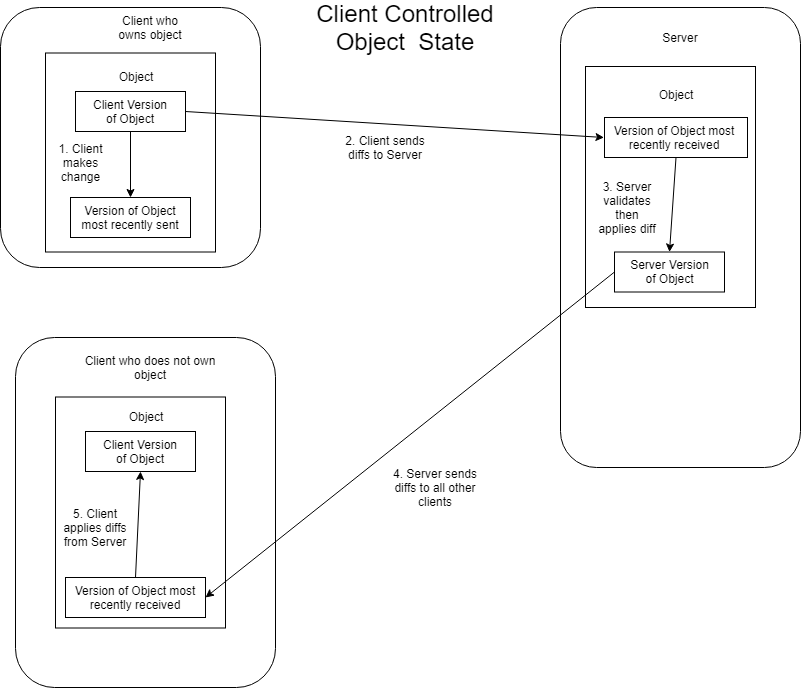

The diagram above was exported from draw.io. Its source (the exported page's mxGraphModel, read from the mxfile embedded in the PNG):
<mxGraphModel dx="1422" dy="747" grid="1" gridSize="10" guides="1" tooltips="1" connect="1" arrows="1" fold="1" page="1" pageScale="1" pageWidth="850" pageHeight="1100" math="0" shadow="0">
  <root>
    <mxCell id="0" />
    <mxCell id="1" parent="0" />
    <mxCell id="q5ffbUfzHLeApA7DrxsX-1" value="" style="rounded=1;whiteSpace=wrap;html=1;" parent="1" vertex="1">
      <mxGeometry x="20" y="20" width="260" height="260" as="geometry" />
    </mxCell>
    <mxCell id="q5ffbUfzHLeApA7DrxsX-2" value="Client who owns object" style="text;html=1;strokeColor=none;fillColor=none;align=center;verticalAlign=middle;whiteSpace=wrap;rounded=0;" parent="1" vertex="1">
      <mxGeometry x="130" y="30" width="80" height="20" as="geometry" />
    </mxCell>
    <mxCell id="q5ffbUfzHLeApA7DrxsX-4" value="" style="rounded=1;whiteSpace=wrap;html=1;" parent="1" vertex="1">
      <mxGeometry x="580" y="20" width="240" height="460" as="geometry" />
    </mxCell>
    <mxCell id="q5ffbUfzHLeApA7DrxsX-5" value="Server" style="text;html=1;strokeColor=none;fillColor=none;align=center;verticalAlign=middle;whiteSpace=wrap;rounded=0;" parent="1" vertex="1">
      <mxGeometry x="680" y="40" width="40" height="20" as="geometry" />
    </mxCell>
    <mxCell id="q5ffbUfzHLeApA7DrxsX-6" value="Client Version of Object" style="text;html=1;strokeColor=none;fillColor=none;align=center;verticalAlign=middle;whiteSpace=wrap;rounded=0;" parent="1" vertex="1">
      <mxGeometry x="110" y="114" width="80" height="20" as="geometry" />
    </mxCell>
    <mxCell id="q5ffbUfzHLeApA7DrxsX-9" value="Version of Object most recently sent" style="text;html=1;strokeColor=none;fillColor=none;align=center;verticalAlign=middle;whiteSpace=wrap;rounded=0;" parent="1" vertex="1">
      <mxGeometry x="100" y="220" width="100" height="20" as="geometry" />
    </mxCell>
    <mxCell id="q5ffbUfzHLeApA7DrxsX-10" style="edgeStyle=orthogonalEdgeStyle;rounded=0;orthogonalLoop=1;jettySize=auto;html=1;exitX=0.5;exitY=1;exitDx=0;exitDy=0;" parent="1" edge="1">
      <mxGeometry relative="1" as="geometry">
        <mxPoint x="155" y="229" as="sourcePoint" />
        <mxPoint x="155" y="229" as="targetPoint" />
      </mxGeometry>
    </mxCell>
    <mxCell id="q5ffbUfzHLeApA7DrxsX-14" value="" style="rounded=0;whiteSpace=wrap;html=1;fillColor=none;" parent="1" vertex="1">
      <mxGeometry x="65" y="65.5" width="170" height="199" as="geometry" />
    </mxCell>
    <mxCell id="q5ffbUfzHLeApA7DrxsX-15" value="" style="rounded=0;whiteSpace=wrap;html=1;fillColor=none;" parent="1" vertex="1">
      <mxGeometry x="95" y="104" width="110" height="40" as="geometry" />
    </mxCell>
    <mxCell id="q5ffbUfzHLeApA7DrxsX-16" value="" style="rounded=0;whiteSpace=wrap;html=1;fillColor=none;" parent="1" vertex="1">
      <mxGeometry x="90" y="210" width="120" height="40" as="geometry" />
    </mxCell>
    <mxCell id="q5ffbUfzHLeApA7DrxsX-17" value="Object" style="text;html=1;strokeColor=none;fillColor=none;align=center;verticalAlign=middle;whiteSpace=wrap;rounded=0;" parent="1" vertex="1">
      <mxGeometry x="135" y="79" width="40" height="20" as="geometry" />
    </mxCell>
    <mxCell id="q5ffbUfzHLeApA7DrxsX-26" value="" style="rounded=1;whiteSpace=wrap;html=1;" parent="1" vertex="1">
      <mxGeometry x="35" y="350" width="260" height="350" as="geometry" />
    </mxCell>
    <mxCell id="q5ffbUfzHLeApA7DrxsX-27" value="Client who does not own object" style="text;html=1;strokeColor=none;fillColor=none;align=center;verticalAlign=middle;whiteSpace=wrap;rounded=0;" parent="1" vertex="1">
      <mxGeometry x="100" y="370" width="140" height="20" as="geometry" />
    </mxCell>
    <mxCell id="q5ffbUfzHLeApA7DrxsX-28" value="Client Version of Object" style="text;html=1;strokeColor=none;fillColor=none;align=center;verticalAlign=middle;whiteSpace=wrap;rounded=0;" parent="1" vertex="1">
      <mxGeometry x="120" y="454" width="80" height="20" as="geometry" />
    </mxCell>
    <mxCell id="q5ffbUfzHLeApA7DrxsX-29" value="Version of Object most recently received" style="text;html=1;strokeColor=none;fillColor=none;align=center;verticalAlign=middle;whiteSpace=wrap;rounded=0;" parent="1" vertex="1">
      <mxGeometry x="90" y="600" width="130" height="20" as="geometry" />
    </mxCell>
    <mxCell id="q5ffbUfzHLeApA7DrxsX-30" style="edgeStyle=orthogonalEdgeStyle;rounded=0;orthogonalLoop=1;jettySize=auto;html=1;exitX=0.5;exitY=1;exitDx=0;exitDy=0;" parent="1" edge="1">
      <mxGeometry relative="1" as="geometry">
        <mxPoint x="165" y="569" as="sourcePoint" />
        <mxPoint x="165" y="569" as="targetPoint" />
      </mxGeometry>
    </mxCell>
    <mxCell id="q5ffbUfzHLeApA7DrxsX-31" value="" style="rounded=0;whiteSpace=wrap;html=1;fillColor=none;" parent="1" vertex="1">
      <mxGeometry x="75" y="409.5" width="170" height="231" as="geometry" />
    </mxCell>
    <mxCell id="q5ffbUfzHLeApA7DrxsX-32" value="" style="rounded=0;whiteSpace=wrap;html=1;fillColor=none;" parent="1" vertex="1">
      <mxGeometry x="105" y="444" width="110" height="40" as="geometry" />
    </mxCell>
    <mxCell id="q5ffbUfzHLeApA7DrxsX-33" value="" style="rounded=0;whiteSpace=wrap;html=1;fillColor=none;" parent="1" vertex="1">
      <mxGeometry x="85" y="590" width="140" height="40" as="geometry" />
    </mxCell>
    <mxCell id="q5ffbUfzHLeApA7DrxsX-34" value="Object" style="text;html=1;strokeColor=none;fillColor=none;align=center;verticalAlign=middle;whiteSpace=wrap;rounded=0;" parent="1" vertex="1">
      <mxGeometry x="145" y="419" width="40" height="20" as="geometry" />
    </mxCell>
    <mxCell id="q5ffbUfzHLeApA7DrxsX-39" value="" style="rounded=0;whiteSpace=wrap;html=1;fillColor=none;" parent="1" vertex="1">
      <mxGeometry x="605" y="79" width="170" height="241" as="geometry" />
    </mxCell>
    <mxCell id="q5ffbUfzHLeApA7DrxsX-40" value="" style="rounded=0;whiteSpace=wrap;html=1;fillColor=none;" parent="1" vertex="1">
      <mxGeometry x="634" y="264.5" width="110" height="40" as="geometry" />
    </mxCell>
    <mxCell id="q5ffbUfzHLeApA7DrxsX-41" value="" style="rounded=0;whiteSpace=wrap;html=1;fillColor=none;" parent="1" vertex="1">
      <mxGeometry x="624" y="130" width="143" height="40" as="geometry" />
    </mxCell>
    <mxCell id="q5ffbUfzHLeApA7DrxsX-42" value="Object" style="text;html=1;strokeColor=none;fillColor=none;align=center;verticalAlign=middle;whiteSpace=wrap;rounded=0;" parent="1" vertex="1">
      <mxGeometry x="675" y="96.5" width="40" height="20" as="geometry" />
    </mxCell>
    <mxCell id="q5ffbUfzHLeApA7DrxsX-43" value="Server Version of Object" style="text;html=1;strokeColor=none;fillColor=none;align=center;verticalAlign=middle;whiteSpace=wrap;rounded=0;" parent="1" vertex="1">
      <mxGeometry x="646.5" y="273.5" width="85" height="20" as="geometry" />
    </mxCell>
    <mxCell id="q5ffbUfzHLeApA7DrxsX-44" value="Version of Object most recently received" style="text;html=1;strokeColor=none;fillColor=none;align=center;verticalAlign=middle;whiteSpace=wrap;rounded=0;" parent="1" vertex="1">
      <mxGeometry x="623.5" y="140" width="140" height="20" as="geometry" />
    </mxCell>
    <mxCell id="q5ffbUfzHLeApA7DrxsX-46" value="" style="endArrow=classic;html=1;exitX=0.5;exitY=1;exitDx=0;exitDy=0;entryX=0.5;entryY=0;entryDx=0;entryDy=0;" parent="1" source="q5ffbUfzHLeApA7DrxsX-15" target="q5ffbUfzHLeApA7DrxsX-16" edge="1">
      <mxGeometry width="50" height="50" relative="1" as="geometry">
        <mxPoint x="390" y="120" as="sourcePoint" />
        <mxPoint x="430" y="81.5" as="targetPoint" />
      </mxGeometry>
    </mxCell>
    <mxCell id="q5ffbUfzHLeApA7DrxsX-48" value="" style="endArrow=classic;html=1;exitX=1;exitY=0.5;exitDx=0;exitDy=0;entryX=0;entryY=0.5;entryDx=0;entryDy=0;" parent="1" source="q5ffbUfzHLeApA7DrxsX-15" target="q5ffbUfzHLeApA7DrxsX-44" edge="1">
      <mxGeometry width="50" height="50" relative="1" as="geometry">
        <mxPoint x="410" y="121.5" as="sourcePoint" />
        <mxPoint x="460" y="71.5" as="targetPoint" />
      </mxGeometry>
    </mxCell>
    <mxCell id="q5ffbUfzHLeApA7DrxsX-49" value="" style="endArrow=classic;html=1;entryX=0.5;entryY=0;entryDx=0;entryDy=0;exitX=0.5;exitY=1;exitDx=0;exitDy=0;" parent="1" source="q5ffbUfzHLeApA7DrxsX-41" target="q5ffbUfzHLeApA7DrxsX-40" edge="1">
      <mxGeometry width="50" height="50" relative="1" as="geometry">
        <mxPoint x="460" y="240" as="sourcePoint" />
        <mxPoint x="510" y="190" as="targetPoint" />
      </mxGeometry>
    </mxCell>
    <mxCell id="q5ffbUfzHLeApA7DrxsX-50" value="" style="endArrow=classic;html=1;exitX=0;exitY=0.5;exitDx=0;exitDy=0;entryX=1;entryY=0.5;entryDx=0;entryDy=0;" parent="1" source="q5ffbUfzHLeApA7DrxsX-40" target="q5ffbUfzHLeApA7DrxsX-33" edge="1">
      <mxGeometry width="50" height="50" relative="1" as="geometry">
        <mxPoint x="20" y="650" as="sourcePoint" />
        <mxPoint x="350" y="500" as="targetPoint" />
      </mxGeometry>
    </mxCell>
    <mxCell id="q5ffbUfzHLeApA7DrxsX-52" value="" style="endArrow=classic;html=1;entryX=0.5;entryY=1;entryDx=0;entryDy=0;exitX=0.5;exitY=0;exitDx=0;exitDy=0;" parent="1" source="q5ffbUfzHLeApA7DrxsX-33" target="q5ffbUfzHLeApA7DrxsX-32" edge="1">
      <mxGeometry width="50" height="50" relative="1" as="geometry">
        <mxPoint x="20" y="770" as="sourcePoint" />
        <mxPoint x="70" y="720" as="targetPoint" />
      </mxGeometry>
    </mxCell>
    <mxCell id="q5ffbUfzHLeApA7DrxsX-53" value="1. Client makes change" style="text;html=1;strokeColor=none;fillColor=none;align=center;verticalAlign=middle;whiteSpace=wrap;rounded=0;" parent="1" vertex="1">
      <mxGeometry x="67.5" y="150" width="65" height="50" as="geometry" />
    </mxCell>
    <mxCell id="q5ffbUfzHLeApA7DrxsX-54" value="2. Client sends diffs to Server" style="text;html=1;strokeColor=none;fillColor=none;align=center;verticalAlign=middle;whiteSpace=wrap;rounded=0;" parent="1" vertex="1">
      <mxGeometry x="355" y="150" width="100" height="20" as="geometry" />
    </mxCell>
    <mxCell id="q5ffbUfzHLeApA7DrxsX-55" value="3. Server validates then applies diff" style="text;html=1;strokeColor=none;fillColor=none;align=center;verticalAlign=middle;whiteSpace=wrap;rounded=0;" parent="1" vertex="1">
      <mxGeometry x="614" y="210" width="66" height="20" as="geometry" />
    </mxCell>
    <mxCell id="q5ffbUfzHLeApA7DrxsX-56" value="4. Server sends diffs to all other clients" style="text;html=1;strokeColor=none;fillColor=none;align=center;verticalAlign=middle;whiteSpace=wrap;rounded=0;" parent="1" vertex="1">
      <mxGeometry x="410" y="490" width="90" height="20" as="geometry" />
    </mxCell>
    <mxCell id="q5ffbUfzHLeApA7DrxsX-57" value="5. Client applies diffs from Server" style="text;html=1;strokeColor=none;fillColor=none;align=center;verticalAlign=middle;whiteSpace=wrap;rounded=0;" parent="1" vertex="1">
      <mxGeometry x="80" y="525" width="70" height="30" as="geometry" />
    </mxCell>
    <mxCell id="_uCbS_wZV2EJIbfzGa4Y-1" value="&lt;font style=&quot;font-size: 24px&quot;&gt;Client Controlled Object&amp;nbsp; State&lt;/font&gt;" style="text;html=1;strokeColor=none;fillColor=none;align=center;verticalAlign=middle;whiteSpace=wrap;rounded=0;" vertex="1" parent="1">
      <mxGeometry x="320" y="30" width="210" height="20" as="geometry" />
    </mxCell>
  </root>
</mxGraphModel>